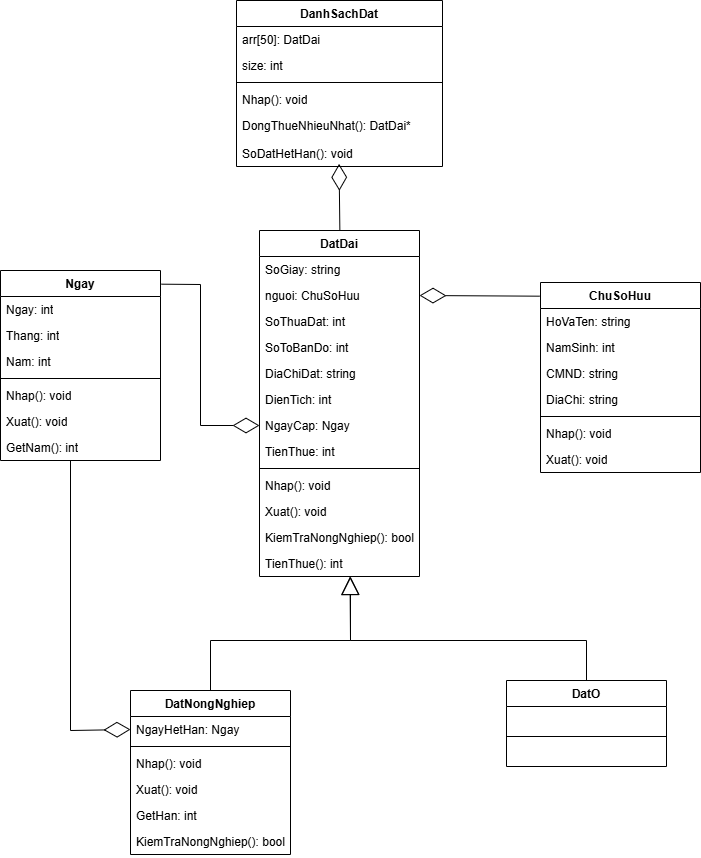

The diagram above was exported from draw.io. Its source (the exported page's mxGraphModel, read from the mxfile embedded in the PNG):
<mxGraphModel dx="1044" dy="660" grid="1" gridSize="10" guides="1" tooltips="1" connect="1" arrows="1" fold="1" page="1" pageScale="1" pageWidth="827" pageHeight="1169" math="0" shadow="0">
  <root>
    <mxCell id="WIyWlLk6GJQsqaUBKTNV-0" />
    <mxCell id="WIyWlLk6GJQsqaUBKTNV-1" parent="WIyWlLk6GJQsqaUBKTNV-0" />
    <mxCell id="zkfFHV4jXpPFQw0GAbJ--0" value="DatDai" style="swimlane;fontStyle=1;align=center;verticalAlign=top;childLayout=stackLayout;horizontal=1;startSize=26;horizontalStack=0;resizeParent=1;resizeLast=0;collapsible=1;marginBottom=0;rounded=0;shadow=0;strokeWidth=1;" parent="WIyWlLk6GJQsqaUBKTNV-1" vertex="1">
      <mxGeometry x="323" y="340" width="160" height="346" as="geometry">
        <mxRectangle x="230" y="140" width="160" height="26" as="alternateBounds" />
      </mxGeometry>
    </mxCell>
    <mxCell id="KEj8xGg4G5OGNNplfSTO-76" value="SoGiay: string" style="text;align=left;verticalAlign=top;spacingLeft=4;spacingRight=4;overflow=hidden;rotatable=0;points=[[0,0.5],[1,0.5]];portConstraint=eastwest;" parent="zkfFHV4jXpPFQw0GAbJ--0" vertex="1">
      <mxGeometry y="26" width="160" height="26" as="geometry" />
    </mxCell>
    <mxCell id="zkfFHV4jXpPFQw0GAbJ--1" value="nguoi: ChuSoHuu" style="text;align=left;verticalAlign=top;spacingLeft=4;spacingRight=4;overflow=hidden;rotatable=0;points=[[0,0.5],[1,0.5]];portConstraint=eastwest;" parent="zkfFHV4jXpPFQw0GAbJ--0" vertex="1">
      <mxGeometry y="52" width="160" height="26" as="geometry" />
    </mxCell>
    <mxCell id="zkfFHV4jXpPFQw0GAbJ--2" value="SoThuaDat: int" style="text;align=left;verticalAlign=top;spacingLeft=4;spacingRight=4;overflow=hidden;rotatable=0;points=[[0,0.5],[1,0.5]];portConstraint=eastwest;rounded=0;shadow=0;html=0;" parent="zkfFHV4jXpPFQw0GAbJ--0" vertex="1">
      <mxGeometry y="78" width="160" height="26" as="geometry" />
    </mxCell>
    <mxCell id="zkfFHV4jXpPFQw0GAbJ--3" value="SoToBanDo: int" style="text;align=left;verticalAlign=top;spacingLeft=4;spacingRight=4;overflow=hidden;rotatable=0;points=[[0,0.5],[1,0.5]];portConstraint=eastwest;rounded=0;shadow=0;html=0;" parent="zkfFHV4jXpPFQw0GAbJ--0" vertex="1">
      <mxGeometry y="104" width="160" height="26" as="geometry" />
    </mxCell>
    <mxCell id="KEj8xGg4G5OGNNplfSTO-70" value="DiaChiDat: string" style="text;align=left;verticalAlign=top;spacingLeft=4;spacingRight=4;overflow=hidden;rotatable=0;points=[[0,0.5],[1,0.5]];portConstraint=eastwest;rounded=0;shadow=0;html=0;" parent="zkfFHV4jXpPFQw0GAbJ--0" vertex="1">
      <mxGeometry y="130" width="160" height="26" as="geometry" />
    </mxCell>
    <mxCell id="KEj8xGg4G5OGNNplfSTO-71" value="DienTich: int" style="text;align=left;verticalAlign=top;spacingLeft=4;spacingRight=4;overflow=hidden;rotatable=0;points=[[0,0.5],[1,0.5]];portConstraint=eastwest;rounded=0;shadow=0;html=0;" parent="zkfFHV4jXpPFQw0GAbJ--0" vertex="1">
      <mxGeometry y="156" width="160" height="26" as="geometry" />
    </mxCell>
    <mxCell id="KEj8xGg4G5OGNNplfSTO-72" value="NgayCap: Ngay" style="text;align=left;verticalAlign=top;spacingLeft=4;spacingRight=4;overflow=hidden;rotatable=0;points=[[0,0.5],[1,0.5]];portConstraint=eastwest;rounded=0;shadow=0;html=0;" parent="zkfFHV4jXpPFQw0GAbJ--0" vertex="1">
      <mxGeometry y="182" width="160" height="26" as="geometry" />
    </mxCell>
    <mxCell id="zkfFHV4jXpPFQw0GAbJ--5" value="TienThue: int" style="text;align=left;verticalAlign=top;spacingLeft=4;spacingRight=4;overflow=hidden;rotatable=0;points=[[0,0.5],[1,0.5]];portConstraint=eastwest;" parent="zkfFHV4jXpPFQw0GAbJ--0" vertex="1">
      <mxGeometry y="208" width="160" height="26" as="geometry" />
    </mxCell>
    <mxCell id="zkfFHV4jXpPFQw0GAbJ--4" value="" style="line;html=1;strokeWidth=1;align=left;verticalAlign=middle;spacingTop=-1;spacingLeft=3;spacingRight=3;rotatable=0;labelPosition=right;points=[];portConstraint=eastwest;" parent="zkfFHV4jXpPFQw0GAbJ--0" vertex="1">
      <mxGeometry y="234" width="160" height="8" as="geometry" />
    </mxCell>
    <mxCell id="KEj8xGg4G5OGNNplfSTO-82" value="Nhap(): void" style="text;align=left;verticalAlign=top;spacingLeft=4;spacingRight=4;overflow=hidden;rotatable=0;points=[[0,0.5],[1,0.5]];portConstraint=eastwest;rounded=0;shadow=0;html=0;" parent="zkfFHV4jXpPFQw0GAbJ--0" vertex="1">
      <mxGeometry y="242" width="160" height="26" as="geometry" />
    </mxCell>
    <mxCell id="KEj8xGg4G5OGNNplfSTO-83" value="Xuat(): void" style="text;align=left;verticalAlign=top;spacingLeft=4;spacingRight=4;overflow=hidden;rotatable=0;points=[[0,0.5],[1,0.5]];portConstraint=eastwest;rounded=0;shadow=0;html=0;" parent="zkfFHV4jXpPFQw0GAbJ--0" vertex="1">
      <mxGeometry y="268" width="160" height="26" as="geometry" />
    </mxCell>
    <mxCell id="KEj8xGg4G5OGNNplfSTO-73" value="KiemTraNongNghiep(): bool" style="text;align=left;verticalAlign=top;spacingLeft=4;spacingRight=4;overflow=hidden;rotatable=0;points=[[0,0.5],[1,0.5]];portConstraint=eastwest;rounded=0;shadow=0;html=0;" parent="zkfFHV4jXpPFQw0GAbJ--0" vertex="1">
      <mxGeometry y="294" width="160" height="26" as="geometry" />
    </mxCell>
    <mxCell id="KEj8xGg4G5OGNNplfSTO-81" value="TienThue(): int" style="text;align=left;verticalAlign=top;spacingLeft=4;spacingRight=4;overflow=hidden;rotatable=0;points=[[0,0.5],[1,0.5]];portConstraint=eastwest;rounded=0;shadow=0;html=0;" parent="zkfFHV4jXpPFQw0GAbJ--0" vertex="1">
      <mxGeometry y="320" width="160" height="26" as="geometry" />
    </mxCell>
    <mxCell id="zkfFHV4jXpPFQw0GAbJ--6" value="DatNongNghiep" style="swimlane;fontStyle=1;align=center;verticalAlign=top;childLayout=stackLayout;horizontal=1;startSize=26;horizontalStack=0;resizeParent=1;resizeLast=0;collapsible=1;marginBottom=0;rounded=0;shadow=0;strokeWidth=1;" parent="WIyWlLk6GJQsqaUBKTNV-1" vertex="1">
      <mxGeometry x="194" y="800" width="160" height="164" as="geometry">
        <mxRectangle x="130" y="380" width="160" height="26" as="alternateBounds" />
      </mxGeometry>
    </mxCell>
    <mxCell id="zkfFHV4jXpPFQw0GAbJ--7" value="NgayHetHan: Ngay" style="text;align=left;verticalAlign=top;spacingLeft=4;spacingRight=4;overflow=hidden;rotatable=0;points=[[0,0.5],[1,0.5]];portConstraint=eastwest;" parent="zkfFHV4jXpPFQw0GAbJ--6" vertex="1">
      <mxGeometry y="26" width="160" height="26" as="geometry" />
    </mxCell>
    <mxCell id="zkfFHV4jXpPFQw0GAbJ--9" value="" style="line;html=1;strokeWidth=1;align=left;verticalAlign=middle;spacingTop=-1;spacingLeft=3;spacingRight=3;rotatable=0;labelPosition=right;points=[];portConstraint=eastwest;" parent="zkfFHV4jXpPFQw0GAbJ--6" vertex="1">
      <mxGeometry y="52" width="160" height="8" as="geometry" />
    </mxCell>
    <mxCell id="KEj8xGg4G5OGNNplfSTO-113" value="Nhap(): void" style="text;align=left;verticalAlign=top;spacingLeft=4;spacingRight=4;overflow=hidden;rotatable=0;points=[[0,0.5],[1,0.5]];portConstraint=eastwest;" parent="zkfFHV4jXpPFQw0GAbJ--6" vertex="1">
      <mxGeometry y="60" width="160" height="26" as="geometry" />
    </mxCell>
    <mxCell id="KEj8xGg4G5OGNNplfSTO-114" value="Xuat(): void" style="text;align=left;verticalAlign=top;spacingLeft=4;spacingRight=4;overflow=hidden;rotatable=0;points=[[0,0.5],[1,0.5]];portConstraint=eastwest;" parent="zkfFHV4jXpPFQw0GAbJ--6" vertex="1">
      <mxGeometry y="86" width="160" height="26" as="geometry" />
    </mxCell>
    <mxCell id="KEj8xGg4G5OGNNplfSTO-100" value="GetHan: int" style="text;align=left;verticalAlign=top;spacingLeft=4;spacingRight=4;overflow=hidden;rotatable=0;points=[[0,0.5],[1,0.5]];portConstraint=eastwest;" parent="zkfFHV4jXpPFQw0GAbJ--6" vertex="1">
      <mxGeometry y="112" width="160" height="26" as="geometry" />
    </mxCell>
    <mxCell id="KEj8xGg4G5OGNNplfSTO-112" value="KiemTraNongNghiep(): bool" style="text;align=left;verticalAlign=top;spacingLeft=4;spacingRight=4;overflow=hidden;rotatable=0;points=[[0,0.5],[1,0.5]];portConstraint=eastwest;" parent="zkfFHV4jXpPFQw0GAbJ--6" vertex="1">
      <mxGeometry y="138" width="160" height="26" as="geometry" />
    </mxCell>
    <mxCell id="KEj8xGg4G5OGNNplfSTO-2" value="DatO" style="swimlane;fontStyle=1;align=center;verticalAlign=top;childLayout=stackLayout;horizontal=1;startSize=26;horizontalStack=0;resizeParent=1;resizeParentMax=0;resizeLast=0;collapsible=1;marginBottom=0;whiteSpace=wrap;html=1;" parent="WIyWlLk6GJQsqaUBKTNV-1" vertex="1">
      <mxGeometry x="570" y="790" width="160" height="86" as="geometry" />
    </mxCell>
    <mxCell id="KEj8xGg4G5OGNNplfSTO-5" value="&amp;nbsp;" style="text;strokeColor=none;fillColor=none;align=left;verticalAlign=top;spacingLeft=4;spacingRight=4;overflow=hidden;rotatable=0;points=[[0,0.5],[1,0.5]];portConstraint=eastwest;whiteSpace=wrap;html=1;" parent="KEj8xGg4G5OGNNplfSTO-2" vertex="1">
      <mxGeometry y="26" width="160" height="26" as="geometry" />
    </mxCell>
    <mxCell id="KEj8xGg4G5OGNNplfSTO-80" value="" style="line;strokeWidth=1;fillColor=none;align=left;verticalAlign=middle;spacingTop=-1;spacingLeft=3;spacingRight=3;rotatable=0;labelPosition=right;points=[];portConstraint=eastwest;strokeColor=inherit;" parent="KEj8xGg4G5OGNNplfSTO-2" vertex="1">
      <mxGeometry y="52" width="160" height="8" as="geometry" />
    </mxCell>
    <mxCell id="KEj8xGg4G5OGNNplfSTO-78" value="&amp;nbsp;" style="text;strokeColor=none;fillColor=none;align=left;verticalAlign=top;spacingLeft=4;spacingRight=4;overflow=hidden;rotatable=0;points=[[0,0.5],[1,0.5]];portConstraint=eastwest;whiteSpace=wrap;html=1;" parent="KEj8xGg4G5OGNNplfSTO-2" vertex="1">
      <mxGeometry y="60" width="160" height="26" as="geometry" />
    </mxCell>
    <mxCell id="KEj8xGg4G5OGNNplfSTO-36" value="ChuSoHuu" style="swimlane;fontStyle=1;align=center;verticalAlign=top;childLayout=stackLayout;horizontal=1;startSize=26;horizontalStack=0;resizeParent=1;resizeParentMax=0;resizeLast=0;collapsible=1;marginBottom=0;whiteSpace=wrap;html=1;" parent="WIyWlLk6GJQsqaUBKTNV-1" vertex="1">
      <mxGeometry x="604" y="392" width="160" height="190" as="geometry" />
    </mxCell>
    <mxCell id="KEj8xGg4G5OGNNplfSTO-37" value="HoVaTen: string" style="text;strokeColor=none;fillColor=none;align=left;verticalAlign=top;spacingLeft=4;spacingRight=4;overflow=hidden;rotatable=0;points=[[0,0.5],[1,0.5]];portConstraint=eastwest;whiteSpace=wrap;html=1;" parent="KEj8xGg4G5OGNNplfSTO-36" vertex="1">
      <mxGeometry y="26" width="160" height="26" as="geometry" />
    </mxCell>
    <mxCell id="KEj8xGg4G5OGNNplfSTO-58" value="NamSinh: int" style="text;strokeColor=none;fillColor=none;align=left;verticalAlign=top;spacingLeft=4;spacingRight=4;overflow=hidden;rotatable=0;points=[[0,0.5],[1,0.5]];portConstraint=eastwest;whiteSpace=wrap;html=1;" parent="KEj8xGg4G5OGNNplfSTO-36" vertex="1">
      <mxGeometry y="52" width="160" height="26" as="geometry" />
    </mxCell>
    <mxCell id="KEj8xGg4G5OGNNplfSTO-59" value="CMND: string" style="text;strokeColor=none;fillColor=none;align=left;verticalAlign=top;spacingLeft=4;spacingRight=4;overflow=hidden;rotatable=0;points=[[0,0.5],[1,0.5]];portConstraint=eastwest;whiteSpace=wrap;html=1;" parent="KEj8xGg4G5OGNNplfSTO-36" vertex="1">
      <mxGeometry y="78" width="160" height="26" as="geometry" />
    </mxCell>
    <mxCell id="KEj8xGg4G5OGNNplfSTO-60" value="DiaChi: string" style="text;strokeColor=none;fillColor=none;align=left;verticalAlign=top;spacingLeft=4;spacingRight=4;overflow=hidden;rotatable=0;points=[[0,0.5],[1,0.5]];portConstraint=eastwest;whiteSpace=wrap;html=1;" parent="KEj8xGg4G5OGNNplfSTO-36" vertex="1">
      <mxGeometry y="104" width="160" height="26" as="geometry" />
    </mxCell>
    <mxCell id="KEj8xGg4G5OGNNplfSTO-38" value="" style="line;strokeWidth=1;fillColor=none;align=left;verticalAlign=middle;spacingTop=-1;spacingLeft=3;spacingRight=3;rotatable=0;labelPosition=right;points=[];portConstraint=eastwest;strokeColor=inherit;" parent="KEj8xGg4G5OGNNplfSTO-36" vertex="1">
      <mxGeometry y="130" width="160" height="8" as="geometry" />
    </mxCell>
    <mxCell id="KEj8xGg4G5OGNNplfSTO-39" value="Nhap(): void" style="text;strokeColor=none;fillColor=none;align=left;verticalAlign=top;spacingLeft=4;spacingRight=4;overflow=hidden;rotatable=0;points=[[0,0.5],[1,0.5]];portConstraint=eastwest;whiteSpace=wrap;html=1;" parent="KEj8xGg4G5OGNNplfSTO-36" vertex="1">
      <mxGeometry y="138" width="160" height="26" as="geometry" />
    </mxCell>
    <mxCell id="KEj8xGg4G5OGNNplfSTO-97" value="Xuat(): void" style="text;strokeColor=none;fillColor=none;align=left;verticalAlign=top;spacingLeft=4;spacingRight=4;overflow=hidden;rotatable=0;points=[[0,0.5],[1,0.5]];portConstraint=eastwest;whiteSpace=wrap;html=1;" parent="KEj8xGg4G5OGNNplfSTO-36" vertex="1">
      <mxGeometry y="164" width="160" height="26" as="geometry" />
    </mxCell>
    <mxCell id="KEj8xGg4G5OGNNplfSTO-40" value="Ngay" style="swimlane;fontStyle=1;align=center;verticalAlign=top;childLayout=stackLayout;horizontal=1;startSize=26;horizontalStack=0;resizeParent=1;resizeParentMax=0;resizeLast=0;collapsible=1;marginBottom=0;whiteSpace=wrap;html=1;" parent="WIyWlLk6GJQsqaUBKTNV-1" vertex="1">
      <mxGeometry x="64" y="380" width="160" height="190" as="geometry" />
    </mxCell>
    <mxCell id="KEj8xGg4G5OGNNplfSTO-41" value="Ngay: int" style="text;strokeColor=none;fillColor=none;align=left;verticalAlign=top;spacingLeft=4;spacingRight=4;overflow=hidden;rotatable=0;points=[[0,0.5],[1,0.5]];portConstraint=eastwest;whiteSpace=wrap;html=1;" parent="KEj8xGg4G5OGNNplfSTO-40" vertex="1">
      <mxGeometry y="26" width="160" height="26" as="geometry" />
    </mxCell>
    <mxCell id="KEj8xGg4G5OGNNplfSTO-49" value="Thang: int" style="text;strokeColor=none;fillColor=none;align=left;verticalAlign=top;spacingLeft=4;spacingRight=4;overflow=hidden;rotatable=0;points=[[0,0.5],[1,0.5]];portConstraint=eastwest;whiteSpace=wrap;html=1;" parent="KEj8xGg4G5OGNNplfSTO-40" vertex="1">
      <mxGeometry y="52" width="160" height="26" as="geometry" />
    </mxCell>
    <mxCell id="KEj8xGg4G5OGNNplfSTO-94" value="Nam: int" style="text;strokeColor=none;fillColor=none;align=left;verticalAlign=top;spacingLeft=4;spacingRight=4;overflow=hidden;rotatable=0;points=[[0,0.5],[1,0.5]];portConstraint=eastwest;whiteSpace=wrap;html=1;" parent="KEj8xGg4G5OGNNplfSTO-40" vertex="1">
      <mxGeometry y="78" width="160" height="26" as="geometry" />
    </mxCell>
    <mxCell id="KEj8xGg4G5OGNNplfSTO-42" value="" style="line;strokeWidth=1;fillColor=none;align=left;verticalAlign=middle;spacingTop=-1;spacingLeft=3;spacingRight=3;rotatable=0;labelPosition=right;points=[];portConstraint=eastwest;strokeColor=inherit;" parent="KEj8xGg4G5OGNNplfSTO-40" vertex="1">
      <mxGeometry y="104" width="160" height="8" as="geometry" />
    </mxCell>
    <mxCell id="KEj8xGg4G5OGNNplfSTO-43" value="Nhap(): void" style="text;strokeColor=none;fillColor=none;align=left;verticalAlign=top;spacingLeft=4;spacingRight=4;overflow=hidden;rotatable=0;points=[[0,0.5],[1,0.5]];portConstraint=eastwest;whiteSpace=wrap;html=1;" parent="KEj8xGg4G5OGNNplfSTO-40" vertex="1">
      <mxGeometry y="112" width="160" height="26" as="geometry" />
    </mxCell>
    <mxCell id="KEj8xGg4G5OGNNplfSTO-95" value="Xuat(): void" style="text;strokeColor=none;fillColor=none;align=left;verticalAlign=top;spacingLeft=4;spacingRight=4;overflow=hidden;rotatable=0;points=[[0,0.5],[1,0.5]];portConstraint=eastwest;whiteSpace=wrap;html=1;" parent="KEj8xGg4G5OGNNplfSTO-40" vertex="1">
      <mxGeometry y="138" width="160" height="26" as="geometry" />
    </mxCell>
    <mxCell id="KEj8xGg4G5OGNNplfSTO-96" value="GetNam(): int" style="text;strokeColor=none;fillColor=none;align=left;verticalAlign=top;spacingLeft=4;spacingRight=4;overflow=hidden;rotatable=0;points=[[0,0.5],[1,0.5]];portConstraint=eastwest;whiteSpace=wrap;html=1;" parent="KEj8xGg4G5OGNNplfSTO-40" vertex="1">
      <mxGeometry y="164" width="160" height="26" as="geometry" />
    </mxCell>
    <mxCell id="KEj8xGg4G5OGNNplfSTO-44" value="DanhSachDat" style="swimlane;fontStyle=1;align=center;verticalAlign=top;childLayout=stackLayout;horizontal=1;startSize=26;horizontalStack=0;resizeParent=1;resizeParentMax=0;resizeLast=0;collapsible=1;marginBottom=0;whiteSpace=wrap;html=1;" parent="WIyWlLk6GJQsqaUBKTNV-1" vertex="1">
      <mxGeometry x="300" y="110" width="206" height="166" as="geometry" />
    </mxCell>
    <mxCell id="KEj8xGg4G5OGNNplfSTO-45" value="arr[50]: DatDai" style="text;strokeColor=none;fillColor=none;align=left;verticalAlign=top;spacingLeft=4;spacingRight=4;overflow=hidden;rotatable=0;points=[[0,0.5],[1,0.5]];portConstraint=eastwest;whiteSpace=wrap;html=1;" parent="KEj8xGg4G5OGNNplfSTO-44" vertex="1">
      <mxGeometry y="26" width="206" height="26" as="geometry" />
    </mxCell>
    <mxCell id="KEj8xGg4G5OGNNplfSTO-84" value="size: int" style="text;strokeColor=none;fillColor=none;align=left;verticalAlign=top;spacingLeft=4;spacingRight=4;overflow=hidden;rotatable=0;points=[[0,0.5],[1,0.5]];portConstraint=eastwest;whiteSpace=wrap;html=1;" parent="KEj8xGg4G5OGNNplfSTO-44" vertex="1">
      <mxGeometry y="52" width="206" height="26" as="geometry" />
    </mxCell>
    <mxCell id="KEj8xGg4G5OGNNplfSTO-46" value="" style="line;strokeWidth=1;fillColor=none;align=left;verticalAlign=middle;spacingTop=-1;spacingLeft=3;spacingRight=3;rotatable=0;labelPosition=right;points=[];portConstraint=eastwest;strokeColor=inherit;" parent="KEj8xGg4G5OGNNplfSTO-44" vertex="1">
      <mxGeometry y="78" width="206" height="8" as="geometry" />
    </mxCell>
    <mxCell id="KEj8xGg4G5OGNNplfSTO-47" value="Nhap(): void" style="text;strokeColor=none;fillColor=none;align=left;verticalAlign=top;spacingLeft=4;spacingRight=4;overflow=hidden;rotatable=0;points=[[0,0.5],[1,0.5]];portConstraint=eastwest;whiteSpace=wrap;html=1;" parent="KEj8xGg4G5OGNNplfSTO-44" vertex="1">
      <mxGeometry y="86" width="206" height="26" as="geometry" />
    </mxCell>
    <mxCell id="KEj8xGg4G5OGNNplfSTO-85" value="DongThueNhieuNhat(): DatDai*" style="text;strokeColor=none;fillColor=none;align=left;verticalAlign=top;spacingLeft=4;spacingRight=4;overflow=hidden;rotatable=0;points=[[0,0.5],[1,0.5]];portConstraint=eastwest;whiteSpace=wrap;html=1;" parent="KEj8xGg4G5OGNNplfSTO-44" vertex="1">
      <mxGeometry y="112" width="206" height="28" as="geometry" />
    </mxCell>
    <mxCell id="KEj8xGg4G5OGNNplfSTO-86" value="SoDatHetHan(): void" style="text;strokeColor=none;fillColor=none;align=left;verticalAlign=top;spacingLeft=4;spacingRight=4;overflow=hidden;rotatable=0;points=[[0,0.5],[1,0.5]];portConstraint=eastwest;whiteSpace=wrap;html=1;" parent="KEj8xGg4G5OGNNplfSTO-44" vertex="1">
      <mxGeometry y="140" width="206" height="26" as="geometry" />
    </mxCell>
    <mxCell id="KEj8xGg4G5OGNNplfSTO-61" value="" style="endArrow=block;endSize=16;endFill=0;html=1;rounded=0;exitX=0.5;exitY=0;exitDx=0;exitDy=0;" parent="WIyWlLk6GJQsqaUBKTNV-1" source="zkfFHV4jXpPFQw0GAbJ--6" edge="1">
      <mxGeometry width="160" relative="1" as="geometry">
        <mxPoint x="284" y="930" as="sourcePoint" />
        <mxPoint x="413.5133531157271" y="686" as="targetPoint" />
        <Array as="points">
          <mxPoint x="274" y="750" />
          <mxPoint x="414" y="750" />
        </Array>
      </mxGeometry>
    </mxCell>
    <mxCell id="KEj8xGg4G5OGNNplfSTO-64" value="" style="endArrow=block;endSize=16;endFill=0;html=1;rounded=0;exitX=0.5;exitY=0;exitDx=0;exitDy=0;entryX=0.543;entryY=0.949;entryDx=0;entryDy=0;entryPerimeter=0;" parent="WIyWlLk6GJQsqaUBKTNV-1" source="KEj8xGg4G5OGNNplfSTO-2" edge="1">
      <mxGeometry width="160" relative="1" as="geometry">
        <mxPoint x="668.12" y="921.33" as="sourcePoint" />
        <mxPoint x="414" y="686.0039999999999" as="targetPoint" />
        <Array as="points">
          <mxPoint x="650" y="750" />
          <mxPoint x="414" y="750" />
        </Array>
      </mxGeometry>
    </mxCell>
    <mxCell id="KEj8xGg4G5OGNNplfSTO-75" value="" style="endArrow=diamondThin;endFill=0;endSize=24;html=1;rounded=0;entryX=0;entryY=0.5;entryDx=0;entryDy=0;exitX=1.006;exitY=0.072;exitDx=0;exitDy=0;exitPerimeter=0;" parent="WIyWlLk6GJQsqaUBKTNV-1" source="KEj8xGg4G5OGNNplfSTO-40" target="KEj8xGg4G5OGNNplfSTO-72" edge="1">
      <mxGeometry width="160" relative="1" as="geometry">
        <mxPoint x="214" y="390" as="sourcePoint" />
        <mxPoint x="374" y="390" as="targetPoint" />
        <Array as="points">
          <mxPoint x="264" y="394" />
          <mxPoint x="264" y="535" />
        </Array>
      </mxGeometry>
    </mxCell>
    <mxCell id="KEj8xGg4G5OGNNplfSTO-77" value="" style="endArrow=diamondThin;endFill=0;endSize=24;html=1;rounded=0;entryX=1;entryY=0.5;entryDx=0;entryDy=0;exitX=-0.004;exitY=0.072;exitDx=0;exitDy=0;exitPerimeter=0;" parent="WIyWlLk6GJQsqaUBKTNV-1" source="KEj8xGg4G5OGNNplfSTO-36" target="zkfFHV4jXpPFQw0GAbJ--1" edge="1">
      <mxGeometry width="160" relative="1" as="geometry">
        <mxPoint x="604" y="412" as="sourcePoint" />
        <mxPoint x="764" y="412" as="targetPoint" />
      </mxGeometry>
    </mxCell>
    <mxCell id="KEj8xGg4G5OGNNplfSTO-110" value="" style="endArrow=diamondThin;endFill=0;endSize=24;html=1;rounded=0;entryX=0;entryY=0.5;entryDx=0;entryDy=0;" parent="WIyWlLk6GJQsqaUBKTNV-1" target="zkfFHV4jXpPFQw0GAbJ--7" edge="1">
      <mxGeometry width="160" relative="1" as="geometry">
        <mxPoint x="134" y="570" as="sourcePoint" />
        <mxPoint x="194" y="816.4285714285713" as="targetPoint" />
        <Array as="points">
          <mxPoint x="134" y="840" />
        </Array>
      </mxGeometry>
    </mxCell>
    <mxCell id="KEj8xGg4G5OGNNplfSTO-111" value="" style="endArrow=diamondThin;endFill=0;endSize=24;html=1;rounded=0;entryX=0.501;entryY=0.897;entryDx=0;entryDy=0;entryPerimeter=0;" parent="WIyWlLk6GJQsqaUBKTNV-1" edge="1">
      <mxGeometry width="160" relative="1" as="geometry">
        <mxPoint x="403.36" y="340" as="sourcePoint" />
        <mxPoint x="402.5659999999999" y="273.3220000000001" as="targetPoint" />
      </mxGeometry>
    </mxCell>
  </root>
</mxGraphModel>